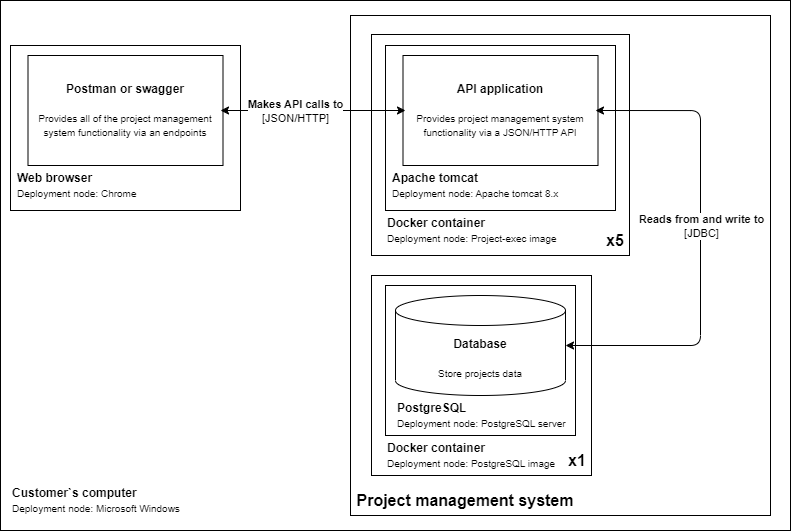

The diagram above was exported from draw.io. Its source (the exported page's mxGraphModel, read from the mxfile embedded in the PNG):
<mxGraphModel dx="1222" dy="1843" grid="1" gridSize="10" guides="1" tooltips="1" connect="1" arrows="1" fold="1" page="1" pageScale="1" pageWidth="827" pageHeight="1169" math="0" shadow="0">
  <root>
    <mxCell id="0" />
    <mxCell id="1" parent="0" />
    <mxCell id="oLl1OlylzwqFJzHjMI7Q-43" value="" style="rounded=0;whiteSpace=wrap;html=1;" vertex="1" parent="1">
      <mxGeometry x="18" y="-1160" width="790" height="530" as="geometry" />
    </mxCell>
    <mxCell id="oLl1OlylzwqFJzHjMI7Q-44" value="&lt;span style=&quot;border-color: var(--border-color);&quot;&gt;&lt;b&gt;Customer`s computer&lt;/b&gt;&lt;br&gt;&lt;font style=&quot;font-size: 10px;&quot;&gt;Deployment node: Microsoft Windows&lt;/font&gt;&lt;br&gt;&lt;/span&gt;" style="text;html=1;strokeColor=none;fillColor=none;align=left;verticalAlign=middle;whiteSpace=wrap;rounded=0;" vertex="1" parent="1">
      <mxGeometry x="28" y="-680" width="180" height="40" as="geometry" />
    </mxCell>
    <mxCell id="oLl1OlylzwqFJzHjMI7Q-45" value="&lt;font style=&quot;font-size: 10px;&quot;&gt;&lt;br&gt;&lt;/font&gt;" style="rounded=0;whiteSpace=wrap;html=1;" vertex="1" parent="1">
      <mxGeometry x="28" y="-1115" width="230" height="165" as="geometry" />
    </mxCell>
    <mxCell id="oLl1OlylzwqFJzHjMI7Q-46" value="&lt;span style=&quot;border-color: var(--border-color);&quot;&gt;&lt;b&gt;Web browser&lt;/b&gt;&lt;br&gt;&lt;font style=&quot;font-size: 10px;&quot;&gt;Deployment node: Chrome&lt;/font&gt;&lt;br&gt;&lt;/span&gt;" style="text;html=1;strokeColor=none;fillColor=none;align=left;verticalAlign=middle;whiteSpace=wrap;rounded=0;" vertex="1" parent="1">
      <mxGeometry x="33" y="-995" width="180" height="40" as="geometry" />
    </mxCell>
    <mxCell id="oLl1OlylzwqFJzHjMI7Q-56" value="&lt;font style=&quot;font-size: 10px;&quot;&gt;&lt;br&gt;&lt;/font&gt;" style="rounded=0;whiteSpace=wrap;html=1;" vertex="1" parent="1">
      <mxGeometry x="45.5" y="-1105" width="195" height="110" as="geometry" />
    </mxCell>
    <mxCell id="oLl1OlylzwqFJzHjMI7Q-57" value="&lt;b&gt;Postman or swagger&lt;/b&gt;&lt;br&gt;&lt;br&gt;&lt;font style=&quot;font-size: 10px;&quot;&gt;Provides all of the project management system functionality via an endpoints&lt;/font&gt;" style="text;html=1;strokeColor=none;fillColor=none;align=center;verticalAlign=middle;whiteSpace=wrap;rounded=0;" vertex="1" parent="1">
      <mxGeometry x="48" y="-1105" width="190" height="110" as="geometry" />
    </mxCell>
    <mxCell id="oLl1OlylzwqFJzHjMI7Q-78" value="&lt;font style=&quot;font-size: 10px;&quot;&gt;&lt;br&gt;&lt;/font&gt;" style="rounded=0;whiteSpace=wrap;html=1;" vertex="1" parent="1">
      <mxGeometry x="368" y="-1145" width="420" height="500" as="geometry" />
    </mxCell>
    <mxCell id="oLl1OlylzwqFJzHjMI7Q-27" value="&lt;font style=&quot;font-size: 16px;&quot;&gt;Project management system&lt;/font&gt;" style="text;html=1;strokeColor=none;fillColor=none;align=center;verticalAlign=middle;whiteSpace=wrap;rounded=0;fontStyle=1" vertex="1" parent="1">
      <mxGeometry x="368" y="-675" width="230" height="30" as="geometry" />
    </mxCell>
    <mxCell id="oLl1OlylzwqFJzHjMI7Q-68" value="&lt;font style=&quot;font-size: 10px;&quot;&gt;&lt;br&gt;&lt;/font&gt;" style="rounded=0;whiteSpace=wrap;html=1;" vertex="1" parent="1">
      <mxGeometry x="389" y="-1126" width="258" height="221" as="geometry" />
    </mxCell>
    <mxCell id="oLl1OlylzwqFJzHjMI7Q-64" value="&lt;font style=&quot;font-size: 10px;&quot;&gt;&lt;br&gt;&lt;/font&gt;" style="rounded=0;whiteSpace=wrap;html=1;" vertex="1" parent="1">
      <mxGeometry x="403" y="-1115" width="230" height="165" as="geometry" />
    </mxCell>
    <mxCell id="oLl1OlylzwqFJzHjMI7Q-65" value="&lt;span style=&quot;border-color: var(--border-color);&quot;&gt;&lt;b&gt;Apache tomcat&lt;/b&gt;&lt;br&gt;&lt;font style=&quot;font-size: 10px;&quot;&gt;Deployment node: A&lt;/font&gt;&lt;span style=&quot;border-color: var(--border-color);&quot;&gt;&lt;font style=&quot;font-size: 10px;&quot;&gt;pache tomcat 8.x&lt;/font&gt;&lt;/span&gt;&lt;br&gt;&lt;/span&gt;" style="text;html=1;strokeColor=none;fillColor=none;align=left;verticalAlign=middle;whiteSpace=wrap;rounded=0;" vertex="1" parent="1">
      <mxGeometry x="408" y="-995" width="180" height="40" as="geometry" />
    </mxCell>
    <mxCell id="oLl1OlylzwqFJzHjMI7Q-66" value="&lt;font style=&quot;font-size: 10px;&quot;&gt;&lt;br&gt;&lt;/font&gt;" style="rounded=0;whiteSpace=wrap;html=1;" vertex="1" parent="1">
      <mxGeometry x="420.5" y="-1105" width="195" height="110" as="geometry" />
    </mxCell>
    <mxCell id="oLl1OlylzwqFJzHjMI7Q-67" value="&lt;b&gt;API application&lt;/b&gt;&lt;br&gt;&lt;br&gt;&lt;font style=&quot;font-size: 10px;&quot;&gt;Provides project management system functionality via a JSON/HTTP API&lt;/font&gt;" style="text;html=1;strokeColor=none;fillColor=none;align=center;verticalAlign=middle;whiteSpace=wrap;rounded=0;" vertex="1" parent="1">
      <mxGeometry x="423" y="-1105" width="190" height="110" as="geometry" />
    </mxCell>
    <mxCell id="oLl1OlylzwqFJzHjMI7Q-69" value="&lt;span style=&quot;border-color: var(--border-color);&quot;&gt;&lt;b&gt;Docker container&lt;/b&gt;&lt;br&gt;&lt;font style=&quot;font-size: 10px;&quot;&gt;Deployment node: Project-exec image&lt;/font&gt;&lt;br&gt;&lt;/span&gt;" style="text;html=1;strokeColor=none;fillColor=none;align=left;verticalAlign=middle;whiteSpace=wrap;rounded=0;" vertex="1" parent="1">
      <mxGeometry x="403" y="-950" width="180" height="40" as="geometry" />
    </mxCell>
    <mxCell id="oLl1OlylzwqFJzHjMI7Q-70" value="&lt;span style=&quot;border-color: var(--border-color);&quot;&gt;&lt;b&gt;&lt;font style=&quot;font-size: 16px;&quot;&gt;x5&lt;/font&gt;&lt;/b&gt;&lt;br&gt;&lt;/span&gt;" style="text;html=1;strokeColor=none;fillColor=none;align=left;verticalAlign=middle;whiteSpace=wrap;rounded=0;" vertex="1" parent="1">
      <mxGeometry x="622" y="-935" width="25" height="30" as="geometry" />
    </mxCell>
    <mxCell id="oLl1OlylzwqFJzHjMI7Q-75" value="&lt;font style=&quot;font-size: 10px;&quot;&gt;&lt;br&gt;&lt;/font&gt;" style="rounded=0;whiteSpace=wrap;html=1;" vertex="1" parent="1">
      <mxGeometry x="389" y="-885" width="220" height="200" as="geometry" />
    </mxCell>
    <mxCell id="oLl1OlylzwqFJzHjMI7Q-73" value="&lt;font style=&quot;font-size: 10px;&quot;&gt;&lt;br&gt;&lt;/font&gt;" style="rounded=0;whiteSpace=wrap;html=1;" vertex="1" parent="1">
      <mxGeometry x="403" y="-875" width="190" height="150" as="geometry" />
    </mxCell>
    <mxCell id="oLl1OlylzwqFJzHjMI7Q-6" value="&lt;b&gt;Database&lt;br&gt;&lt;/b&gt;&lt;font style=&quot;font-size: 10px;&quot;&gt;&lt;br&gt;Store projects data&lt;br&gt;&lt;/font&gt;" style="shape=cylinder3;whiteSpace=wrap;html=1;boundedLbl=1;backgroundOutline=1;size=15;" vertex="1" parent="1">
      <mxGeometry x="413" y="-865" width="170" height="100" as="geometry" />
    </mxCell>
    <mxCell id="oLl1OlylzwqFJzHjMI7Q-74" value="&lt;span style=&quot;border-color: var(--border-color);&quot;&gt;&lt;b&gt;PostgreSQL&lt;/b&gt;&lt;br&gt;&lt;font style=&quot;&quot;&gt;&lt;span style=&quot;font-size: 10px;&quot;&gt;Deployment node:&amp;nbsp;&lt;/span&gt;&lt;/font&gt;&lt;font style=&quot;border-color: var(--border-color); font-size: 10px;&quot;&gt;PostgreSQL server&lt;/font&gt;&lt;br&gt;&lt;/span&gt;" style="text;html=1;strokeColor=none;fillColor=none;align=left;verticalAlign=middle;whiteSpace=wrap;rounded=0;" vertex="1" parent="1">
      <mxGeometry x="413" y="-765" width="175" height="40" as="geometry" />
    </mxCell>
    <mxCell id="oLl1OlylzwqFJzHjMI7Q-76" value="&lt;span style=&quot;border-color: var(--border-color);&quot;&gt;&lt;b&gt;Docker container&lt;/b&gt;&lt;br&gt;&lt;font style=&quot;font-size: 10px;&quot;&gt;Deployment node:&amp;nbsp;&lt;/font&gt;&lt;font style=&quot;border-color: var(--border-color); font-size: 10px;&quot;&gt;PostgreSQL&lt;/font&gt;&lt;span style=&quot;border-color: var(--border-color); font-size: 10px;&quot;&gt;&amp;nbsp;image&lt;/span&gt;&lt;br&gt;&lt;/span&gt;" style="text;html=1;strokeColor=none;fillColor=none;align=left;verticalAlign=middle;whiteSpace=wrap;rounded=0;" vertex="1" parent="1">
      <mxGeometry x="403" y="-725" width="180" height="40" as="geometry" />
    </mxCell>
    <mxCell id="oLl1OlylzwqFJzHjMI7Q-77" value="&lt;span style=&quot;border-color: var(--border-color);&quot;&gt;&lt;b&gt;&lt;font style=&quot;font-size: 16px;&quot;&gt;x1&lt;/font&gt;&lt;/b&gt;&lt;br&gt;&lt;/span&gt;" style="text;html=1;strokeColor=none;fillColor=none;align=left;verticalAlign=middle;whiteSpace=wrap;rounded=0;" vertex="1" parent="1">
      <mxGeometry x="584" y="-715" width="25" height="30" as="geometry" />
    </mxCell>
    <mxCell id="oLl1OlylzwqFJzHjMI7Q-79" value="" style="endArrow=classic;html=1;rounded=1;startArrow=classic;startFill=1;exitX=1;exitY=0.5;exitDx=0;exitDy=0;entryX=1;entryY=0.5;entryDx=0;entryDy=0;edgeStyle=orthogonalEdgeStyle;exitPerimeter=0;" edge="1" parent="1" source="oLl1OlylzwqFJzHjMI7Q-6" target="oLl1OlylzwqFJzHjMI7Q-67">
      <mxGeometry relative="1" as="geometry">
        <mxPoint x="768" y="-829" as="sourcePoint" />
        <mxPoint x="548" y="-865" as="targetPoint" />
        <Array as="points">
          <mxPoint x="718" y="-815" />
          <mxPoint x="718" y="-1050" />
        </Array>
      </mxGeometry>
    </mxCell>
    <mxCell id="oLl1OlylzwqFJzHjMI7Q-80" value="&lt;b&gt;Reads from and write to&lt;/b&gt;&lt;br&gt;[JDBC]" style="edgeLabel;resizable=0;html=1;align=center;verticalAlign=middle;" connectable="0" vertex="1" parent="oLl1OlylzwqFJzHjMI7Q-79">
      <mxGeometry relative="1" as="geometry">
        <mxPoint y="-18" as="offset" />
      </mxGeometry>
    </mxCell>
    <mxCell id="oLl1OlylzwqFJzHjMI7Q-58" value="" style="endArrow=classic;html=1;rounded=0;startArrow=classic;startFill=1;exitX=1;exitY=0.5;exitDx=0;exitDy=0;entryX=0;entryY=0.5;entryDx=0;entryDy=0;" edge="1" parent="1" source="oLl1OlylzwqFJzHjMI7Q-57" target="oLl1OlylzwqFJzHjMI7Q-67">
      <mxGeometry relative="1" as="geometry">
        <mxPoint x="267" y="-725.36" as="sourcePoint" />
        <mxPoint x="387" y="-725" as="targetPoint" />
      </mxGeometry>
    </mxCell>
    <mxCell id="oLl1OlylzwqFJzHjMI7Q-59" value="&lt;b&gt;Makes API calls to&lt;/b&gt;&lt;br&gt;[JSON/HTTP]" style="edgeLabel;resizable=0;html=1;align=center;verticalAlign=middle;" connectable="0" vertex="1" parent="oLl1OlylzwqFJzHjMI7Q-58">
      <mxGeometry relative="1" as="geometry">
        <mxPoint x="-18" as="offset" />
      </mxGeometry>
    </mxCell>
  </root>
</mxGraphModel>